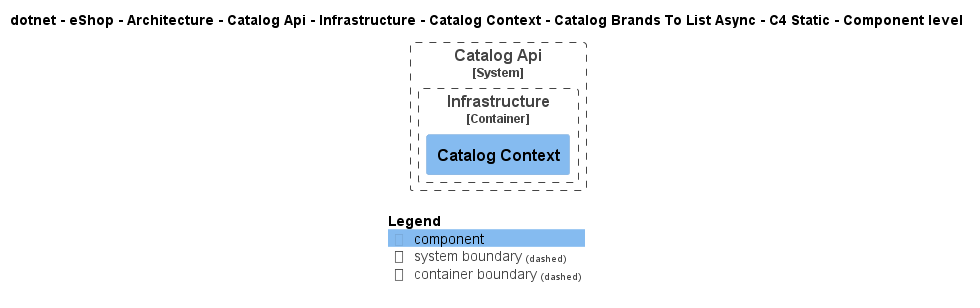

The diagram above was rendered by PlantUML. Its source (embedded in the PNG):
@startuml
!pragma layout smetana
!include ..\..\..\..\..\..\..\..\..\..\..\.c4s\C4_Component.puml

AddElementTag("c4interflow:lifecycle:new", $bgColor=green, $fontColor=#ffffff, $borderColor=green, $shadowing="False")
AddElementTag("c4interflow:lifecycle:changed", $bgColor=orange, $fontColor=#ffffff, $borderColor=orange, $shadowing="False")
AddElementTag("c4interflow:lifecycle:removed", $bgColor=red, $fontColor=#ffffff, $borderColor=red, $shadowing="False")

AddRelTag("c4interflow:lifecycle:new", $textColor=green, $lineColor=green)
AddRelTag("c4interflow:lifecycle:changed", $textColor=orange, $lineColor=orange)
AddRelTag("c4interflow:lifecycle:removed", $textColor=red, $lineColor=red)

SHOW_PERSON_PORTRAIT()
LAYOUT_TOP_DOWN()

skinparam linetype polyline

title dotnet - eShop - Architecture - Catalog Api - Infrastructure - Catalog Context - Catalog Brands To List Async - C4 Static - Component level


System_Boundary(dotnet.eShop.Architecture.SoftwareSystems.CatalogApi, "Catalog Api") {
    
Container_Boundary(dotnet.eShop.Architecture.SoftwareSystems.CatalogApi.Containers.Infrastructure, "Infrastructure") {
    Component(dotnet.eShop.Architecture.SoftwareSystems.CatalogApi.Containers.Infrastructure.Components.CatalogContext, "Catalog Context", "", "")
}
}



SHOW_LEGEND()
@enduml